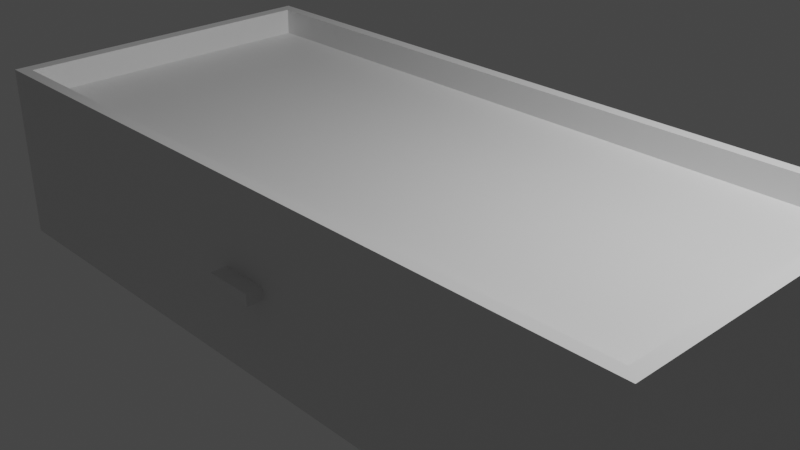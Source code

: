 # Source: cabinetDrawer.blend  (saved by Blender 2.93.21; exported with 4.5.12 LTS)
import bpy
from mathutils import Matrix  # noqa: F401  (used for matrix-valued properties, if any)

bpy.ops.wm.read_factory_settings(use_empty=True)
scene = bpy.context.scene
scene.name = 'Scene'

# ---- collections
col_collection = bpy.data.collections.new('Collection'); scene.collection.children.link(col_collection)

# ---- materials (node trees are filled in below, after node groups)
mat_material = bpy.data.materials.new('Material')
mat_material.alpha_threshold = 0.0
mat_material.use_transparent_shadow = False
mat_material.line_color = (0.0, 0.0, 0.0, 1.0)

# ---- material node trees
mat_material.use_nodes = True; mat_material.node_tree.nodes.clear()
_N = mat_material.node_tree.nodes; _L = mat_material.node_tree.links
n0 = _N.new('ShaderNodeOutputMaterial'); n0.name = 'Material Output'; n0.location = (300, 300)
n1 = _N.new('ShaderNodeBsdfPrincipled'); n1.name = 'Principled BSDF'; n1.location = (10, 300)
n1.distribution = 'GGX'
n1.subsurface_method = 'BURLEY'
n1.inputs[2].default_value = 0.4
n1.inputs[3].default_value = 1.45
n1.inputs[27].default_value = (0.0, 0.0, 0.0, 1.0)
n1.inputs[28].default_value = 1.0
_L.new(n1.outputs[0], n0.inputs[0])
n0.is_active_output = True

# ---- world
world_world = bpy.data.worlds.new('World'); scene.world = world_world
world_world.use_nodes = True; world_world.node_tree.nodes.clear()
_N = world_world.node_tree.nodes; _L = world_world.node_tree.links
n0 = _N.new('ShaderNodeOutputWorld'); n0.name = 'World Output'; n0.location = (300, 300)
n1 = _N.new('ShaderNodeBackground'); n1.name = 'Background'; n1.location = (10, 300)
n1.inputs[0].default_value = (0.05088, 0.05088, 0.05088, 1.0)
_L.new(n1.outputs[0], n0.inputs[0])
n0.is_active_output = True
world_world.color = (0.05088, 0.05088, 0.05088)
world_world.use_sun_shadow = False
world_world.sun_shadow_jitter_overblur = 0.0

# ---- cameras
cam_camera = bpy.data.cameras.new('Camera')
cam_camera.clip_end = 100.0
cam_camera.ortho_scale = 7.314

# ---- lights
light_light = bpy.data.lights.new('Light', 'POINT')
light_light.transmission_factor = 0.0
light_light.energy = 1000.0
light_light.shadow_soft_size = 0.1
light_light.shadow_maximum_resolution = 0.006
light_light.use_absolute_resolution = True

# ---- meshes
me_cube = bpy.data.meshes.new('Cube')
me_cube.from_pydata([(0.9637, 0.931, 1.0), (1.0, 1.0, -1.0), (0.9637, -0.931, 1.0), (0.0648, -1.0, -0.0648), (-0.9637, 0.931, 1.0), (-1.0, 1.0, -1.0), (-0.9637, -0.931, 1.0), (-0.0648, -1.0, -0.0648), (0.0648, -1.0, 0.0648), (-0.0648, -1.0, 0.0648), (1.0, 1.0, 1.0), (-1.0, 1.0, 1.0), (0.9637, -0.931, 0.6915), (-0.9637, -0.931, 0.6915), (0.9637, 0.931, 0.6915), (-0.9637, 0.931, 0.6915), (-1.0, -1.0, -1.0), (-1.0, -1.0, 1.0), (1.0, -1.0, 1.0), (1.0, -1.0, -1.0), (-0.0648, -1.093, -0.0648), (-0.0648, -1.093, 0.0648), (0.0648, -1.093, 0.0648), (0.0648, -1.093, -0.0648)], [], [(4, 6, 13, 15), (8, 9, 21, 22), (16, 17, 11, 5), (5, 1, 19, 16), (1, 10, 18, 19), (5, 11, 10, 1), (2, 6, 17, 18), (0, 2, 18, 10), (6, 4, 11, 17), (4, 0, 10, 11), (14, 15, 13, 12), (6, 2, 12, 13), (0, 4, 15, 14), (2, 0, 14, 12), (7, 9, 17, 16), (8, 3, 19, 18), (9, 8, 18, 17), (3, 7, 16, 19), (23, 22, 21, 20), (9, 7, 20, 21), (7, 3, 23, 20), (3, 8, 22, 23)])
_uv = me_cube.uv_layers.new(name='UVMap')
_uv.uv.foreach_set('vector', [0.8664, 0.5086, 0.8664, 0.7414, 0.8664, 0.7414, 0.8664, 0.5086, 0.5081, 0.8669, 0.5081, 0.8831, 0.5081, 0.8831, 0.5081, 0.8669, 0.375, 0.0, 0.625, 0.0, 0.625, 0.25, 0.375, 0.25, 0.125, 0.5, 0.375, 0.5, 0.375, 0.75, 0.125, 0.75, 0.375, 0.5, 0.625, 0.5, 0.625, 0.75, 0.375, 0.75, 0.375, 0.25, 0.625, 0.25, 0.625, 0.5, 0.375, 0.5, 0.6336, 0.7414, 0.8664, 0.7414, 0.875, 0.75, 0.625, 0.75, 0.6336, 0.5086, 0.6336, 0.7414, 0.625, 0.75, 0.625, 0.5, 0.8664, 0.7414, 0.8664, 0.5086, 0.875, 0.5, 0.875, 0.75, 0.8664, 0.5086, 0.6336, 0.5086, 0.625, 0.5, 0.875, 0.5, 0.6336, 0.5086, 0.8664, 0.5086, 0.8664, 0.7414, 0.6336, 0.7414, 0.8664, 0.7414, 0.6336, 0.7414, 0.6336, 0.7414, 0.8664, 0.7414, 0.6336, 0.5086, 0.8664, 0.5086, 0.8664, 0.5086, 0.6336, 0.5086, 0.6336, 0.7414, 0.6336, 0.5086, 0.6336, 0.5086, 0.6336, 0.7414, 0.4919, 0.8831, 0.5081, 0.8831, 0.625, 1.0, 0.375, 1.0, 0.5081, 0.8669, 0.4919, 0.8669, 0.375, 0.75, 0.625, 0.75, 0.5081, 0.8831, 0.5081, 0.8669, 0.625, 0.75, 0.625, 1.0, 0.4919, 0.8669, 0.4919, 0.8831, 0.375, 1.0, 0.375, 0.75, 0.4919, 0.8669, 0.5081, 0.8669, 0.5081, 0.8831, 0.4919, 0.8831, 0.5081, 0.8831, 0.4919, 0.8831, 0.4919, 0.8831, 0.5081, 0.8831, 0.4919, 0.8831, 0.4919, 0.8669, 0.4919, 0.8669, 0.4919, 0.8831, 0.4919, 0.8669, 0.5081, 0.8669, 0.5081, 0.8669, 0.4919, 0.8669])
me_cube.materials.append(mat_material)
me_cube.use_remesh_preserve_volume = False
me_cube.use_remesh_preserve_attributes = False
me_cube.use_mirror_vertex_groups = False
me_cube.update()

# ---- objects
ob_cube = bpy.data.objects.new('Cube', me_cube)
ob_light = bpy.data.objects.new('Light', light_light)
ob_camera = bpy.data.objects.new('Camera', cam_camera)

# ---- transforms, parenting, visibility, modifiers, constraints
ob_cube.location = (0.0, 0.0, 0.0)
ob_cube.scale = (-4.187, 1.926, 1.0)
ob_cube.lock_rotations_4d = False
ob_cube.empty_display_type = 'ARROWS'
ob_cube.lineart.crease_threshold = 0.0
ob_light.location = (4.076, 1.005, 5.904)
ob_light.rotation_euler = (0.6503, 0.05522, 1.866)
ob_light.lock_rotations_4d = False
ob_light.empty_display_type = 'ARROWS'
ob_light.color = (0.0, 0.0, 0.0, 0.0)
ob_light.lineart.crease_threshold = 0.0
ob_camera.location = (7.359, -6.926, 4.958)
ob_camera.rotation_euler = (1.109, 0.0, 0.8149)
ob_camera.lock_rotations_4d = False
ob_camera.empty_display_type = 'ARROWS'
ob_camera.color = (0.0, 0.0, 0.0, 0.0)
ob_camera.display_type = 'WIRE'
ob_camera.lineart.crease_threshold = 0.0

# ---- collection membership
col_collection.objects.link(ob_cube)
col_collection.objects.link(ob_light)
col_collection.objects.link(ob_camera)

# ---- scene / render settings (as saved in the file)
scene.camera = ob_camera
scene.frame_start = 1; scene.frame_end = 250; scene.frame_set(1)
scene.render.engine = 'BLENDER_EEVEE_NEXT'
scene.cycles.use_denoising = False
scene.cycles.samples = 128
scene.cycles.sampling_pattern = 'TABULATED_SOBOL'
scene.cycles.use_adaptive_sampling = False
scene.cycles.use_light_tree = False
scene.view_settings.view_transform = 'Filmic'
bpy.context.view_layer.update()
